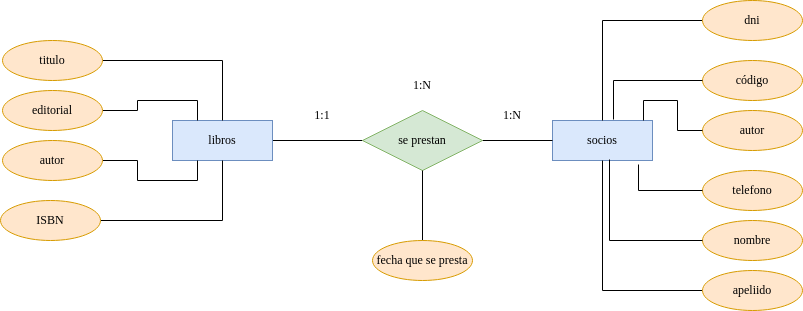

The diagram above was exported from draw.io. Its source (the exported page's mxGraphModel, read from the mxfile embedded in the PNG):
<mxGraphModel dx="2261" dy="795" grid="1" gridSize="10" guides="1" tooltips="1" connect="1" arrows="1" fold="1" page="1" pageScale="1" pageWidth="827" pageHeight="1169" math="0" shadow="0">
  <root>
    <mxCell id="0" />
    <mxCell id="1" parent="0" />
    <mxCell id="bqlsMR2h04OTrgdsqe7G-4" style="edgeStyle=orthogonalEdgeStyle;rounded=0;orthogonalLoop=1;jettySize=auto;html=1;exitX=1;exitY=0.5;exitDx=0;exitDy=0;endArrow=none;endFill=0;" edge="1" parent="1" source="bqlsMR2h04OTrgdsqe7G-1" target="bqlsMR2h04OTrgdsqe7G-3">
      <mxGeometry relative="1" as="geometry" />
    </mxCell>
    <mxCell id="bqlsMR2h04OTrgdsqe7G-1" value="&lt;font face=&quot;Times New Roman&quot;&gt;libros&lt;/font&gt;" style="whiteSpace=wrap;html=1;align=center;fillColor=#dae8fc;strokeColor=#6c8ebf;" vertex="1" parent="1">
      <mxGeometry x="160" y="280" width="100" height="40" as="geometry" />
    </mxCell>
    <mxCell id="bqlsMR2h04OTrgdsqe7G-2" value="&lt;font face=&quot;Times New Roman&quot;&gt;socios&lt;/font&gt;" style="whiteSpace=wrap;html=1;align=center;fillColor=#dae8fc;strokeColor=#6c8ebf;" vertex="1" parent="1">
      <mxGeometry x="540" y="280" width="100" height="40" as="geometry" />
    </mxCell>
    <mxCell id="bqlsMR2h04OTrgdsqe7G-5" style="edgeStyle=orthogonalEdgeStyle;rounded=0;orthogonalLoop=1;jettySize=auto;html=1;exitX=1;exitY=0.5;exitDx=0;exitDy=0;endArrow=none;endFill=0;" edge="1" parent="1" source="bqlsMR2h04OTrgdsqe7G-3" target="bqlsMR2h04OTrgdsqe7G-2">
      <mxGeometry relative="1" as="geometry" />
    </mxCell>
    <mxCell id="bqlsMR2h04OTrgdsqe7G-3" value="&lt;font face=&quot;Times New Roman&quot;&gt;se prestan&lt;/font&gt;" style="shape=rhombus;perimeter=rhombusPerimeter;whiteSpace=wrap;html=1;align=center;fillColor=#d5e8d4;strokeColor=#82b366;" vertex="1" parent="1">
      <mxGeometry x="350" y="270" width="120" height="60" as="geometry" />
    </mxCell>
    <mxCell id="bqlsMR2h04OTrgdsqe7G-7" style="edgeStyle=orthogonalEdgeStyle;rounded=0;orthogonalLoop=1;jettySize=auto;html=1;exitX=0.5;exitY=0;exitDx=0;exitDy=0;endArrow=none;endFill=0;" edge="1" parent="1" source="bqlsMR2h04OTrgdsqe7G-6" target="bqlsMR2h04OTrgdsqe7G-3">
      <mxGeometry relative="1" as="geometry" />
    </mxCell>
    <mxCell id="bqlsMR2h04OTrgdsqe7G-6" value="&lt;font face=&quot;Times New Roman&quot;&gt;fecha que se presta&lt;/font&gt;" style="ellipse;whiteSpace=wrap;html=1;align=center;fillColor=#ffe6cc;strokeColor=#d79b00;" vertex="1" parent="1">
      <mxGeometry x="360" y="400" width="100" height="40" as="geometry" />
    </mxCell>
    <mxCell id="bqlsMR2h04OTrgdsqe7G-21" style="edgeStyle=orthogonalEdgeStyle;rounded=0;orthogonalLoop=1;jettySize=auto;html=1;exitX=1;exitY=0.5;exitDx=0;exitDy=0;entryX=0.25;entryY=1;entryDx=0;entryDy=0;endArrow=none;endFill=0;" edge="1" parent="1" source="bqlsMR2h04OTrgdsqe7G-8" target="bqlsMR2h04OTrgdsqe7G-1">
      <mxGeometry relative="1" as="geometry" />
    </mxCell>
    <mxCell id="bqlsMR2h04OTrgdsqe7G-8" value="&lt;div&gt;&lt;font face=&quot;Times New Roman&quot;&gt;autor&lt;/font&gt;&lt;/div&gt;" style="ellipse;whiteSpace=wrap;html=1;align=center;fillColor=#ffe6cc;strokeColor=#d79b00;" vertex="1" parent="1">
      <mxGeometry x="-10" y="300" width="100" height="40" as="geometry" />
    </mxCell>
    <mxCell id="bqlsMR2h04OTrgdsqe7G-19" style="edgeStyle=orthogonalEdgeStyle;rounded=0;orthogonalLoop=1;jettySize=auto;html=1;exitX=1;exitY=0.5;exitDx=0;exitDy=0;entryX=0.25;entryY=0;entryDx=0;entryDy=0;endArrow=none;endFill=0;" edge="1" parent="1" source="bqlsMR2h04OTrgdsqe7G-9" target="bqlsMR2h04OTrgdsqe7G-1">
      <mxGeometry relative="1" as="geometry" />
    </mxCell>
    <mxCell id="bqlsMR2h04OTrgdsqe7G-9" value="&lt;font face=&quot;Times New Roman&quot;&gt;editorial&lt;/font&gt;" style="ellipse;whiteSpace=wrap;html=1;align=center;fillColor=#ffe6cc;strokeColor=#d79b00;" vertex="1" parent="1">
      <mxGeometry x="-10" y="250" width="100" height="40" as="geometry" />
    </mxCell>
    <mxCell id="bqlsMR2h04OTrgdsqe7G-18" style="edgeStyle=orthogonalEdgeStyle;rounded=0;orthogonalLoop=1;jettySize=auto;html=1;exitX=1;exitY=0.5;exitDx=0;exitDy=0;endArrow=none;endFill=0;" edge="1" parent="1" source="bqlsMR2h04OTrgdsqe7G-10" target="bqlsMR2h04OTrgdsqe7G-1">
      <mxGeometry relative="1" as="geometry" />
    </mxCell>
    <mxCell id="bqlsMR2h04OTrgdsqe7G-10" value="&lt;font face=&quot;Times New Roman&quot;&gt;titulo&lt;/font&gt;" style="ellipse;whiteSpace=wrap;html=1;align=center;fillColor=#ffe6cc;strokeColor=#d79b00;" vertex="1" parent="1">
      <mxGeometry x="-10" y="200" width="100" height="40" as="geometry" />
    </mxCell>
    <mxCell id="bqlsMR2h04OTrgdsqe7G-20" style="edgeStyle=orthogonalEdgeStyle;rounded=0;orthogonalLoop=1;jettySize=auto;html=1;exitX=1;exitY=0.5;exitDx=0;exitDy=0;endArrow=none;endFill=0;" edge="1" parent="1" source="bqlsMR2h04OTrgdsqe7G-11" target="bqlsMR2h04OTrgdsqe7G-1">
      <mxGeometry relative="1" as="geometry">
        <mxPoint x="210" y="330" as="targetPoint" />
      </mxGeometry>
    </mxCell>
    <mxCell id="bqlsMR2h04OTrgdsqe7G-11" value="&lt;font face=&quot;Times New Roman&quot;&gt;ISBN&lt;/font&gt;" style="ellipse;whiteSpace=wrap;html=1;align=center;fillColor=#ffe6cc;strokeColor=#d79b00;" vertex="1" parent="1">
      <mxGeometry x="-12" y="360" width="100" height="40" as="geometry" />
    </mxCell>
    <mxCell id="bqlsMR2h04OTrgdsqe7G-12" value="&lt;font face=&quot;Times New Roman&quot;&gt;código&lt;/font&gt;" style="ellipse;whiteSpace=wrap;html=1;align=center;fillColor=#ffe6cc;strokeColor=#d79b00;" vertex="1" parent="1">
      <mxGeometry x="690" y="220" width="100" height="40" as="geometry" />
    </mxCell>
    <mxCell id="bqlsMR2h04OTrgdsqe7G-23" style="edgeStyle=orthogonalEdgeStyle;rounded=0;orthogonalLoop=1;jettySize=auto;html=1;exitX=0;exitY=0.5;exitDx=0;exitDy=0;endArrow=none;endFill=0;" edge="1" parent="1" source="bqlsMR2h04OTrgdsqe7G-13" target="bqlsMR2h04OTrgdsqe7G-2">
      <mxGeometry relative="1" as="geometry" />
    </mxCell>
    <mxCell id="bqlsMR2h04OTrgdsqe7G-13" value="&lt;font face=&quot;Times New Roman&quot;&gt;dni&lt;/font&gt;" style="ellipse;whiteSpace=wrap;html=1;align=center;fillColor=#ffe6cc;strokeColor=#d79b00;" vertex="1" parent="1">
      <mxGeometry x="690" y="160" width="100" height="40" as="geometry" />
    </mxCell>
    <mxCell id="bqlsMR2h04OTrgdsqe7G-14" value="&lt;font face=&quot;Times New Roman&quot;&gt;autor&lt;/font&gt;" style="ellipse;whiteSpace=wrap;html=1;align=center;fillColor=#ffe6cc;strokeColor=#d79b00;" vertex="1" parent="1">
      <mxGeometry x="690" y="270" width="100" height="40" as="geometry" />
    </mxCell>
    <mxCell id="bqlsMR2h04OTrgdsqe7G-15" value="&lt;div&gt;&lt;font face=&quot;Times New Roman&quot;&gt;telefono&lt;/font&gt;&lt;/div&gt;" style="ellipse;whiteSpace=wrap;html=1;align=center;fillColor=#ffe6cc;strokeColor=#d79b00;" vertex="1" parent="1">
      <mxGeometry x="690" y="330" width="100" height="40" as="geometry" />
    </mxCell>
    <mxCell id="bqlsMR2h04OTrgdsqe7G-26" style="edgeStyle=orthogonalEdgeStyle;rounded=0;orthogonalLoop=1;jettySize=auto;html=1;exitX=0;exitY=0.5;exitDx=0;exitDy=0;entryX=0.5;entryY=1;entryDx=0;entryDy=0;endArrow=none;endFill=0;" edge="1" parent="1" source="bqlsMR2h04OTrgdsqe7G-16" target="bqlsMR2h04OTrgdsqe7G-2">
      <mxGeometry relative="1" as="geometry" />
    </mxCell>
    <mxCell id="bqlsMR2h04OTrgdsqe7G-16" value="&lt;font face=&quot;Times New Roman&quot;&gt;apeliido&lt;/font&gt;" style="ellipse;whiteSpace=wrap;html=1;align=center;fillColor=#ffe6cc;strokeColor=#d79b00;" vertex="1" parent="1">
      <mxGeometry x="690" y="430" width="100" height="40" as="geometry" />
    </mxCell>
    <mxCell id="bqlsMR2h04OTrgdsqe7G-17" value="&lt;font face=&quot;Times New Roman&quot;&gt;nombre&lt;/font&gt;" style="ellipse;whiteSpace=wrap;html=1;align=center;fillColor=#ffe6cc;strokeColor=#d79b00;" vertex="1" parent="1">
      <mxGeometry x="690" y="380" width="100" height="40" as="geometry" />
    </mxCell>
    <mxCell id="bqlsMR2h04OTrgdsqe7G-24" style="edgeStyle=orthogonalEdgeStyle;rounded=0;orthogonalLoop=1;jettySize=auto;html=1;exitX=0;exitY=0.5;exitDx=0;exitDy=0;entryX=0.61;entryY=-0.025;entryDx=0;entryDy=0;entryPerimeter=0;endArrow=none;endFill=0;" edge="1" parent="1" source="bqlsMR2h04OTrgdsqe7G-12" target="bqlsMR2h04OTrgdsqe7G-2">
      <mxGeometry relative="1" as="geometry" />
    </mxCell>
    <mxCell id="bqlsMR2h04OTrgdsqe7G-25" style="edgeStyle=orthogonalEdgeStyle;rounded=0;orthogonalLoop=1;jettySize=auto;html=1;exitX=0;exitY=0.5;exitDx=0;exitDy=0;entryX=0.91;entryY=0;entryDx=0;entryDy=0;entryPerimeter=0;endArrow=none;endFill=0;" edge="1" parent="1" source="bqlsMR2h04OTrgdsqe7G-14" target="bqlsMR2h04OTrgdsqe7G-2">
      <mxGeometry relative="1" as="geometry" />
    </mxCell>
    <mxCell id="bqlsMR2h04OTrgdsqe7G-27" style="edgeStyle=orthogonalEdgeStyle;rounded=0;orthogonalLoop=1;jettySize=auto;html=1;exitX=0;exitY=0.5;exitDx=0;exitDy=0;entryX=0.57;entryY=0.975;entryDx=0;entryDy=0;entryPerimeter=0;endArrow=none;endFill=0;" edge="1" parent="1" source="bqlsMR2h04OTrgdsqe7G-17" target="bqlsMR2h04OTrgdsqe7G-2">
      <mxGeometry relative="1" as="geometry" />
    </mxCell>
    <mxCell id="bqlsMR2h04OTrgdsqe7G-28" style="edgeStyle=orthogonalEdgeStyle;rounded=0;orthogonalLoop=1;jettySize=auto;html=1;exitX=0;exitY=0.5;exitDx=0;exitDy=0;entryX=0.86;entryY=1.1;entryDx=0;entryDy=0;entryPerimeter=0;endArrow=none;endFill=0;" edge="1" parent="1" source="bqlsMR2h04OTrgdsqe7G-15" target="bqlsMR2h04OTrgdsqe7G-2">
      <mxGeometry relative="1" as="geometry" />
    </mxCell>
    <mxCell id="bqlsMR2h04OTrgdsqe7G-30" value="&lt;font face=&quot;Times New Roman&quot;&gt;1:N&lt;/font&gt;" style="text;html=1;strokeColor=none;fillColor=none;align=center;verticalAlign=middle;whiteSpace=wrap;rounded=0;" vertex="1" parent="1">
      <mxGeometry x="470" y="260" width="60" height="30" as="geometry" />
    </mxCell>
    <mxCell id="bqlsMR2h04OTrgdsqe7G-31" value="&lt;font face=&quot;Times New Roman&quot;&gt;1:1&lt;/font&gt;" style="text;html=1;strokeColor=none;fillColor=none;align=center;verticalAlign=middle;whiteSpace=wrap;rounded=0;" vertex="1" parent="1">
      <mxGeometry x="280" y="260" width="60" height="30" as="geometry" />
    </mxCell>
    <mxCell id="bqlsMR2h04OTrgdsqe7G-32" value="&lt;font face=&quot;Times New Roman&quot;&gt;1:N&lt;/font&gt;" style="text;html=1;strokeColor=none;fillColor=none;align=center;verticalAlign=middle;whiteSpace=wrap;rounded=0;" vertex="1" parent="1">
      <mxGeometry x="380" y="230" width="60" height="30" as="geometry" />
    </mxCell>
  </root>
</mxGraphModel>